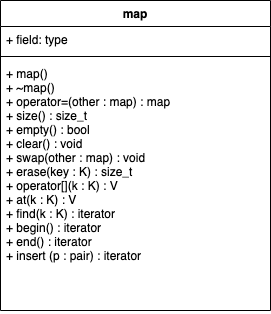

The diagram above was exported from draw.io. Its source (the exported page's mxGraphModel, read from the mxfile embedded in the PNG):
<mxGraphModel dx="628" dy="680" grid="1" gridSize="10" guides="1" tooltips="1" connect="1" arrows="1" fold="1" page="1" pageScale="1" pageWidth="850" pageHeight="1100" math="0" shadow="0">
  <root>
    <mxCell id="0" />
    <mxCell id="1" parent="0" />
    <mxCell id="2" value="map" style="swimlane;fontStyle=1;align=center;verticalAlign=top;childLayout=stackLayout;horizontal=1;startSize=26;horizontalStack=0;resizeParent=1;resizeParentMax=0;resizeLast=0;collapsible=1;marginBottom=0;" parent="1" vertex="1">
      <mxGeometry x="40" y="80" width="270" height="310" as="geometry" />
    </mxCell>
    <mxCell id="3" value="+ field: type" style="text;strokeColor=none;fillColor=none;align=left;verticalAlign=top;spacingLeft=4;spacingRight=4;overflow=hidden;rotatable=0;points=[[0,0.5],[1,0.5]];portConstraint=eastwest;" parent="2" vertex="1">
      <mxGeometry y="26" width="270" height="26" as="geometry" />
    </mxCell>
    <mxCell id="4" value="" style="line;strokeWidth=1;fillColor=none;align=left;verticalAlign=middle;spacingTop=-1;spacingLeft=3;spacingRight=3;rotatable=0;labelPosition=right;points=[];portConstraint=eastwest;strokeColor=inherit;" parent="2" vertex="1">
      <mxGeometry y="52" width="270" height="8" as="geometry" />
    </mxCell>
    <mxCell id="5" value="+ map()&#10;+ ~map()&#10;+ operator=(other : map) : map&#10;+ size() : size_t&#10;+ empty() : bool&#10;+ clear() : void&#10;+ swap(other : map) : void&#10;+ erase(key : K) : size_t&#10;+ operator[](k : K) : V&#10;+ at(k : K) : V&#10;+ find(k : K) : iterator&#10;+ begin() : iterator&#10;+ end() : iterator&#10;+ insert (p : pair) : iterator" style="text;strokeColor=none;fillColor=none;align=left;verticalAlign=top;spacingLeft=4;spacingRight=4;overflow=hidden;rotatable=0;points=[[0,0.5],[1,0.5]];portConstraint=eastwest;" parent="2" vertex="1">
      <mxGeometry y="60" width="270" height="250" as="geometry" />
    </mxCell>
  </root>
</mxGraphModel>